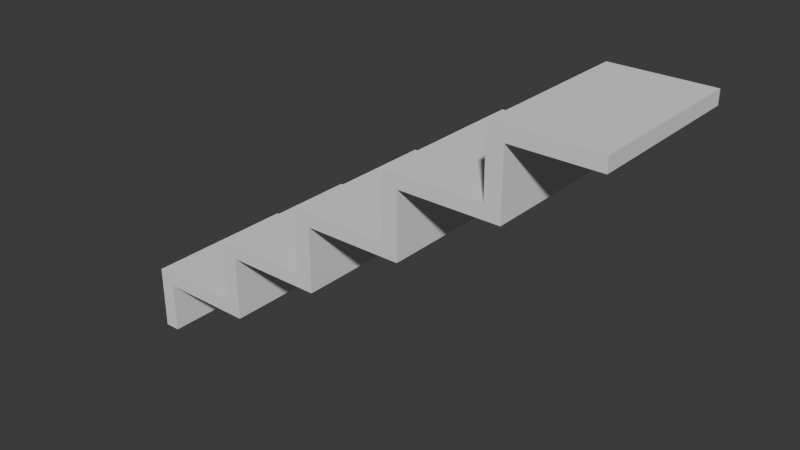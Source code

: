# Source: Catwalk_staircase_.blend  (saved by Blender 4.0.36; exported with 4.5.12 LTS)
import bpy
from mathutils import Matrix  # noqa: F401  (used for matrix-valued properties, if any)

bpy.ops.wm.read_factory_settings(use_empty=True)
scene = bpy.context.scene
scene.name = 'Scene'

# ---- collections
col_collection = bpy.data.collections.new('Collection'); scene.collection.children.link(col_collection)

# ---- world
world_world = bpy.data.worlds.new('World'); scene.world = world_world
world_world.use_nodes = True; world_world.node_tree.nodes.clear()
_N = world_world.node_tree.nodes; _L = world_world.node_tree.links
n0 = _N.new('ShaderNodeOutputWorld'); n0.name = 'World Output'; n0.location = (300, 300)
n1 = _N.new('ShaderNodeBackground'); n1.name = 'Background'; n1.location = (10, 300)
n1.inputs[0].default_value = (0.05088, 0.05088, 0.05088, 1.0)
_L.new(n1.outputs[0], n0.inputs[0])
n0.is_active_output = True
world_world.color = (0.05088, 0.05088, 0.05088)
world_world.use_sun_shadow = False
world_world.sun_shadow_jitter_overblur = 0.0

# ---- meshes
me_mesh = bpy.data.meshes.new('Mesh')
me_mesh.from_pydata([(-1.5, 2.186e-08, 0.5), (-1.5, -2.186e-08, -0.5), (1.5, 2.0, 0.5), (1.5, 2.0, -0.5), (0.9, 2.0, 0.5), (0.9, 2.0, -0.5), (-1.5, 0.4, 0.5), (-1.5, 0.4, -0.5), (0.9, 1.6, 0.5), (0.3, 1.2, 0.5), (0.3, 1.6, 0.5), (-0.9, 0.8, 0.5), (-0.9, 0.4, 0.5), (-0.3, 1.2, 0.5), (-0.3, 0.8, 0.5), (-0.9, 0.4, -0.5), (-0.9, 0.8, -0.5), (-0.3, 0.8, -0.5), (-0.3, 1.2, -0.5), (0.9, 1.6, -0.5), (0.3, 1.6, -0.5), (0.3, 1.2, -0.5), (-1.403, 2.186e-08, 0.5), (-1.403, -2.186e-08, -0.5), (1.5, 1.917, 0.5), (1.5, 1.917, -0.5), (0.9966, 1.917, 0.5), (0.9966, 1.917, -0.5), (-1.403, 0.3172, 0.5), (-1.403, 0.3172, -0.5), (0.9966, 1.517, 0.5), (0.3966, 1.117, 0.5), (0.3966, 1.517, 0.5), (-0.8034, 0.7172, 0.5), (-0.8034, 0.3172, 0.5), (-0.2034, 1.117, 0.5), (-0.2034, 0.7172, 0.5), (-0.8034, 0.3172, -0.5), (-0.8034, 0.7172, -0.5), (-0.2034, 0.7172, -0.5), (-0.2034, 1.117, -0.5), (0.9966, 1.517, -0.5), (0.3966, 1.517, -0.5), (0.3966, 1.117, -0.5)], [], [(2, 3, 5, 4), (1, 0, 6, 7), (19, 8, 4, 5), (20, 10, 8, 19), (18, 13, 9, 21), (16, 11, 14, 17), (7, 6, 12, 15), (21, 9, 10, 20), (17, 14, 13, 18), (15, 12, 11, 16), (0, 1, 23, 22), (3, 2, 24, 25), (5, 3, 25, 27), (1, 7, 29, 23), (2, 4, 26, 24), (19, 5, 27, 41), (6, 0, 22, 28), (4, 8, 30, 26), (10, 9, 31, 32), (11, 12, 34, 33), (13, 14, 36, 35), (15, 16, 38, 37), (17, 18, 40, 39), (21, 20, 42, 43), (9, 13, 35, 31), (18, 21, 43, 40), (8, 10, 32, 30), (12, 6, 28, 34), (14, 11, 33, 36), (7, 15, 37, 29), (16, 17, 39, 38), (20, 19, 41, 42), (29, 28, 22, 23), (40, 35, 36, 39), (37, 34, 28, 29), (42, 32, 31, 43), (43, 31, 35, 40), (38, 33, 34, 37), (25, 24, 26, 27), (41, 30, 32, 42), (39, 36, 33, 38), (27, 26, 30, 41)])
me_mesh.polygons.foreach_set('use_smooth', [1, 1, 0, 0, 0, 0, 0, 0, 0, 0, 0, 0, 0, 0, 0, 0, 0, 0, 0, 0, 0, 0, 0, 0, 0, 0, 0, 0, 0, 0, 0, 0, 0, 0, 0, 0, 0, 0, 0, 0, 0, 0])
_uv = me_mesh.uv_layers.new(name='UVChannel_1')
_uv.uv.foreach_set('vector', [1.0, 0.0, 1.0, 1.0, 0.8, 1.0, 0.8, 0.0, 0.0, 0.0, 1.0, 0.0, 1.0, 0.2, 0.0, 0.2, 0.2, 0.8, 0.8, 0.8, 0.8, 1.0, 0.8, 1.0, 0.4, 0.8, 0.6, 0.8, 0.8, 0.8, 0.2, 0.8, 0.6, 0.6, 0.4, 0.6, 0.6, 0.6, 0.4, 0.6, 0.8, 0.4, 0.2, 0.4, 0.4, 0.4, 0.6, 0.4, 1.0, 0.2, 1.0, 0.2, 0.2, 0.2, 0.8, 0.2, 0.4, 0.6, 0.6, 0.6, 0.6, 0.8, 0.4, 0.8, 0.6, 0.4, 0.4, 0.4, 0.4, 0.6, 0.6, 0.6, 0.8, 0.2, 0.2, 0.2, 0.2, 0.4, 0.8, 0.4, 1.0, 0.0, 0.0, 0.0, 0.0, 0.0, 1.0, 0.0, 1.0, 1.0, 1.0, 0.0, 1.0, 0.0, 1.0, 1.0, 0.8, 1.0, 1.0, 1.0, 1.0, 1.0, 0.8, 1.0, 0.0, 0.0, 0.0, 0.2, 0.0, 0.2, 0.0, 0.0, 1.0, 0.0, 0.8, 0.0, 0.8, 0.0, 1.0, 0.0, 0.2, 0.8, 0.8, 1.0, 0.8, 1.0, 0.2, 0.8, 1.0, 0.2, 1.0, 0.0, 1.0, 0.0, 1.0, 0.2, 0.8, 1.0, 0.8, 0.8, 0.8, 0.8, 0.8, 1.0, 0.6, 0.8, 0.6, 0.6, 0.6, 0.6, 0.6, 0.8, 0.2, 0.4, 0.2, 0.2, 0.2, 0.2, 0.2, 0.4, 0.4, 0.6, 0.4, 0.4, 0.4, 0.4, 0.4, 0.6, 0.8, 0.2, 0.8, 0.4, 0.8, 0.4, 0.8, 0.2, 0.6, 0.4, 0.6, 0.6, 0.6, 0.6, 0.6, 0.4, 0.4, 0.6, 0.4, 0.8, 0.4, 0.8, 0.4, 0.6, 0.6, 0.6, 0.4, 0.6, 0.4, 0.6, 0.6, 0.6, 0.6, 0.6, 0.4, 0.6, 0.4, 0.6, 0.6, 0.6, 0.8, 0.8, 0.6, 0.8, 0.6, 0.8, 0.8, 0.8, 0.2, 0.2, 1.0, 0.2, 1.0, 0.2, 0.2, 0.2, 0.4, 0.4, 0.2, 0.4, 0.2, 0.4, 0.4, 0.4, 1.0, 0.2, 0.8, 0.2, 0.8, 0.2, 1.0, 0.2, 0.8, 0.4, 0.6, 0.4, 0.6, 0.4, 0.8, 0.4, 0.4, 0.8, 0.2, 0.8, 0.2, 0.8, 0.4, 0.8, 0.0, 0.2, 1.0, 0.2, 1.0, 0.0, 0.0, 0.0, 0.6, 0.6, 0.4, 0.6, 0.4, 0.4, 0.6, 0.4, 0.8, 0.2, 0.2, 0.2, 1.0, 0.2, 0.0, 0.2, 0.4, 0.8, 0.6, 0.8, 0.6, 0.6, 0.4, 0.6, 0.4, 0.6, 0.6, 0.6, 0.4, 0.6, 0.6, 0.6, 0.8, 0.4, 0.2, 0.4, 0.2, 0.2, 0.8, 0.2, 1.0, 1.0, 1.0, 0.0, 0.8, 0.0, 0.8, 1.0, 0.2, 0.8, 0.8, 0.8, 0.6, 0.8, 0.4, 0.8, 0.6, 0.4, 0.4, 0.4, 0.2, 0.4, 0.8, 0.4, 0.8, 1.0, 0.8, 0.0, 0.8, 0.8, 0.2, 0.8])
me_mesh.update()
me_mesh.normals_split_custom_set([tuple(v) for v in zip(*[iter([0.0, 1.0, 0.0, 0.0, 1.0, 0.0, 0.0, 1.0, 0.0, 0.0, 1.0, 0.0, -1.0, 0.0, 0.0, -1.0, 0.0, 0.0, -1.0, 0.0, 0.0, -1.0, 0.0, 0.0, -1.0, 0.0, 0.0, -1.0, 0.0, 0.0, -1.0, 0.0, 0.0, -1.0, 0.0, 0.0, 0.0, 1.0, 0.0, 0.0, 1.0, 0.0, 0.0, 1.0, 0.0, 0.0, 1.0, 0.0, 0.0, 1.0, 0.0, 0.0, 1.0, 0.0, 0.0, 1.0, 0.0, 0.0, 1.0, 0.0, 0.0, 1.0, 0.0, 0.0, 1.0, 0.0, 0.0, 1.0, 0.0, 0.0, 1.0, 0.0, 0.0, 1.0, -4.967e-08, 0.0, 1.0, -4.967e-08, 0.0, 1.0, -4.967e-08, 0.0, 1.0, -4.967e-08, -1.0, 0.0, 0.0, -1.0, 0.0, 0.0, -1.0, 0.0, 0.0, -1.0, 0.0, 0.0, -1.0, 0.0, 0.0, -1.0, 0.0, 0.0, -1.0, 0.0, 0.0, -1.0, 0.0, 0.0, -1.0, 1.49e-07, 0.0, -1.0, 1.49e-07, 0.0, -1.0, 1.49e-07, 0.0, -1.0, 1.49e-07, 0.0, -4.29e-15, -1.0, 4.371e-08, -4.29e-15, -1.0, 4.371e-08, -4.29e-15, -1.0, 4.371e-08, -4.29e-15, -1.0, 4.371e-08, 1.0, 0.0, 0.0, 1.0, 0.0, 0.0, 1.0, 0.0, 0.0, 1.0, 0.0, 0.0, 0.0, 0.0, -1.0, 0.0, 0.0, -1.0, 0.0, 0.0, -1.0, 0.0, 0.0, -1.0, 4.3e-07, 0.0, -1.0, 4.3e-07, 0.0, -1.0, 4.3e-07, 0.0, -1.0, 4.3e-07, 0.0, -1.0, 0.0, 0.0, 1.0, 0.0, 0.0, 1.0, 0.0, 0.0, 1.0, 0.0, 0.0, 1.0, 0.0, 0.0, -1.0, 0.0, 0.0, -1.0, 0.0, 0.0, -1.0, 0.0, 0.0, -1.0, 0.0, 4.156e-08, 1.0, 0.0, 4.156e-08, 1.0, 0.0, 4.156e-08, 1.0, 0.0, 4.156e-08, 1.0, 0.0, 7.451e-08, 1.0, 0.0, 7.451e-08, 1.0, 0.0, 7.451e-08, 1.0, 0.0, 7.451e-08, 1.0, -7.71e-07, 0.0, 1.0, -7.71e-07, 0.0, 1.0, -7.71e-07, 0.0, 1.0, -7.71e-07, 0.0, 1.0, -3.855e-07, 3.725e-08, 1.0, -3.855e-07, 3.725e-08, 1.0, -3.855e-07, 3.725e-08, 1.0, -3.855e-07, 3.725e-08, 1.0, 0.0, 7.451e-08, 1.0, 0.0, 7.451e-08, 1.0, 0.0, 7.451e-08, 1.0, 0.0, 7.451e-08, 1.0, 0.0, -1.49e-07, -1.0, 0.0, -1.49e-07, -1.0, 0.0, -1.49e-07, -1.0, 0.0, -1.49e-07, -1.0, 0.0, 0.0, -1.0, 0.0, 0.0, -1.0, 0.0, 0.0, -1.0, 0.0, 0.0, -1.0, 1.157e-06, 0.0, -1.0, 1.157e-06, 0.0, -1.0, 1.157e-06, 0.0, -1.0, 1.157e-06, 0.0, -1.0, 0.0, 3.018e-07, 1.0, 0.0, 3.018e-07, 1.0, 0.0, 3.018e-07, 1.0, 0.0, 3.018e-07, 1.0, 7.494e-08, -4.527e-07, -1.0, 7.494e-08, -4.527e-07, -1.0, 7.494e-08, -4.527e-07, -1.0, 7.494e-08, -4.527e-07, -1.0, 0.0, 4.177e-07, 1.0, 0.0, 4.177e-07, 1.0, 0.0, 4.177e-07, 1.0, 0.0, 4.177e-07, 1.0, 0.0, 3.597e-07, 1.0, 0.0, 3.597e-07, 1.0, 0.0, 3.597e-07, 1.0, 0.0, 3.597e-07, 1.0, 0.0, 0.0, 1.0, 0.0, 0.0, 1.0, 0.0, 0.0, 1.0, 0.0, 0.0, 1.0, -7.494e-08, -4.177e-07, -1.0, -7.494e-08, -4.177e-07, -1.0, -7.494e-08, -4.177e-07, -1.0, -7.494e-08, -4.177e-07, -1.0, 0.0, 0.0, -1.0, 0.0, 0.0, -1.0, 0.0, 0.0, -1.0, 0.0, 0.0, -1.0, -7.494e-08, -6.265e-07, -1.0, -7.494e-08, -6.265e-07, -1.0, -7.494e-08, -6.265e-07, -1.0, -7.494e-08, -6.265e-07, -1.0, 1.0, 0.0, 0.0, 1.0, 0.0, 0.0, 1.0, 0.0, 0.0, 1.0, 0.0, 0.0, 1.0, 0.0, 0.0, 1.0, 0.0, 0.0, 1.0, 0.0, 0.0, 1.0, 0.0, 0.0, 2.961e-15, -1.0, 7.451e-08, 2.961e-15, -1.0, 7.451e-08, 2.961e-15, -1.0, 7.451e-08, 2.961e-15, -1.0, 7.451e-08, 1.0, 0.0, 5.96e-08, 1.0, 0.0, 5.96e-08, 1.0, 0.0, 5.96e-08, 1.0, 0.0, 5.96e-08, 0.0, -1.0, 0.0, 0.0, -1.0, 0.0, 0.0, -1.0, 0.0, 0.0, -1.0, 0.0, 1.0, -1.49e-07, 0.0, 1.0, -1.49e-07, 0.0, 1.0, -1.49e-07, 0.0, 1.0, -1.49e-07, 0.0, 0.0, -1.0, 0.0, 0.0, -1.0, 0.0, 0.0, -1.0, 0.0, 0.0, -1.0, 0.0, 0.0, -1.0, -5.137e-08, 0.0, -1.0, -5.137e-08, 0.0, -1.0, -5.137e-08, 0.0, -1.0, -5.137e-08, 0.0, -1.0, 0.0, 0.0, -1.0, 0.0, 0.0, -1.0, 0.0, 0.0, -1.0, 0.0, 1.0, 0.0, 0.0, 1.0, 0.0, 0.0, 1.0, 0.0, 0.0, 1.0, 0.0, 0.0])] * 3)])

# ---- objects
ob_catwalk_staircase = bpy.data.objects.new('Catwalk Staircase', me_mesh)

# ---- transforms, parenting, visibility, modifiers, constraints
ob_catwalk_staircase.location = (0.0, 0.0, 0.0)
ob_catwalk_staircase.rotation_euler = (1.571, 0.0, 0.0)
ob_catwalk_staircase.color = (0.8, 0.8, 0.8, 1.0)

# ---- collection membership
col_collection.objects.link(ob_catwalk_staircase)

# ---- scene / render settings (as saved in the file)
scene.frame_start = 1; scene.frame_end = 250; scene.frame_set(1)
scene.render.engine = 'BLENDER_EEVEE_NEXT'
scene.render.fps = 30
scene.cycles.sampling_pattern = 'TABULATED_SOBOL'
bpy.context.view_layer.update()

# ---- added for rendering (the .blend has no active camera and no usable light): camera, sun
cam_auto = bpy.data.cameras.new('AutoCamera')
cam_auto.lens = 50.0
cam_auto.sensor_width = 36.0
cam_auto.clip_end = 1000.0
ob_auto_camera = bpy.data.objects.new('AutoCamera', cam_auto)
scene.collection.objects.link(ob_auto_camera)
ob_auto_camera.location = (3.46187, -4.15425, 3.7695)
ob_auto_camera.rotation_euler = (1.09748, -7.21219e-08, 0.694738)
scene.camera = ob_auto_camera
light_auto_sun = bpy.data.lights.new('AutoSun', 'SUN')
light_auto_sun.energy = 3.0
light_auto_sun.angle = 0.0523599
ob_auto_sun = bpy.data.objects.new('AutoSun', light_auto_sun)
scene.collection.objects.link(ob_auto_sun)
ob_auto_sun.rotation_euler = (0.872665, 0.174533, 0.523599)
bpy.context.view_layer.update()

